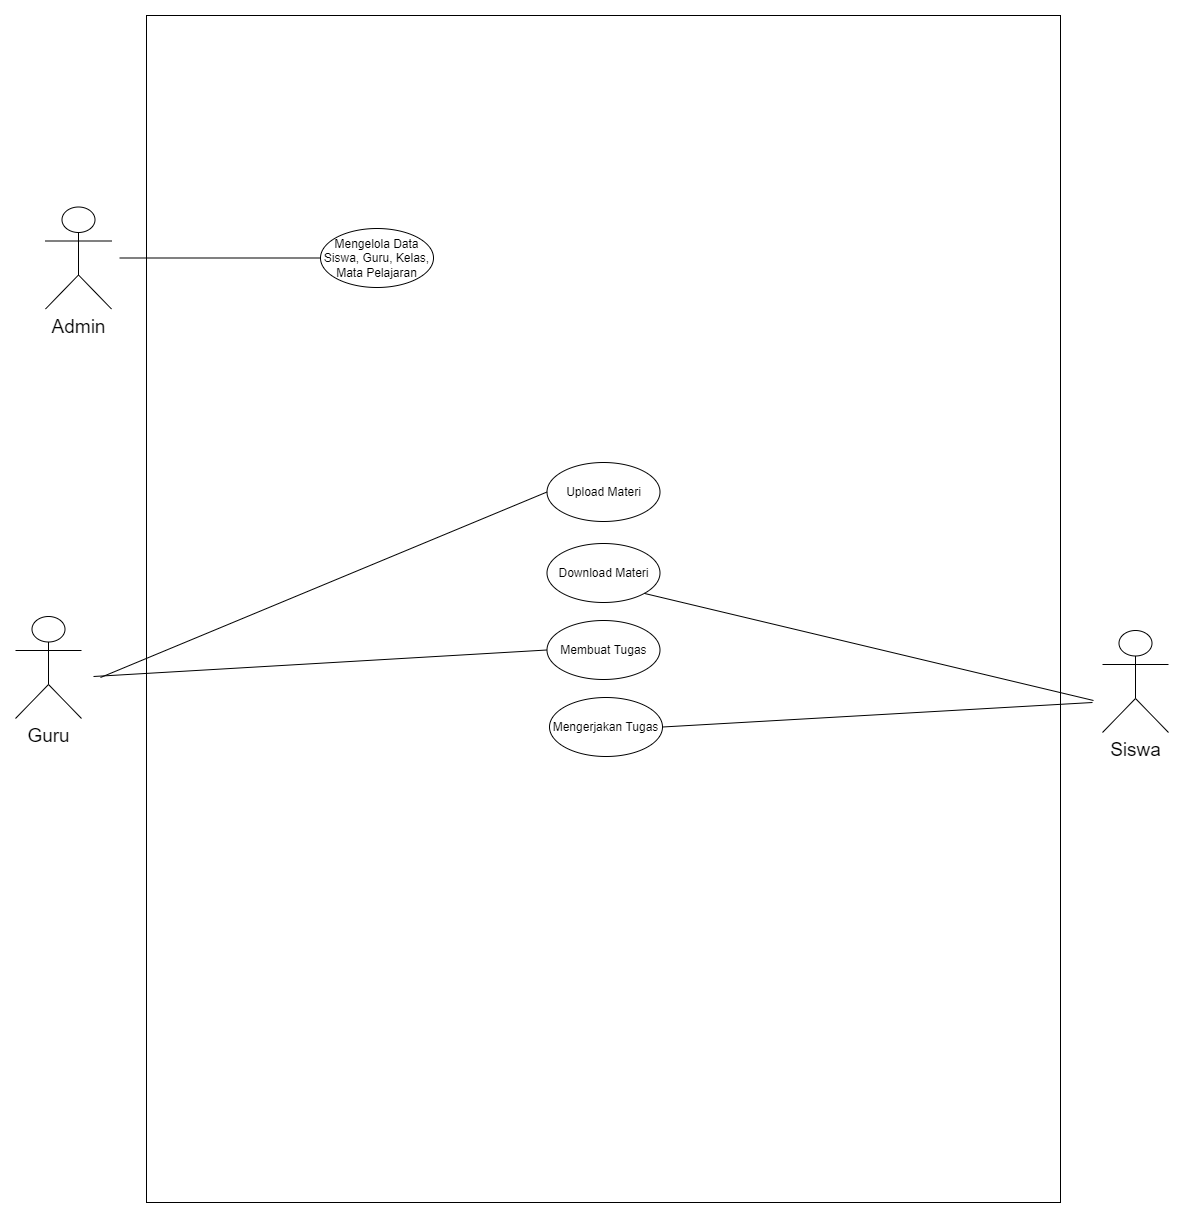

The diagram above was exported from draw.io. Its source (the exported page's mxGraphModel, read from the mxfile embedded in the PNG):
<mxGraphModel dx="2043" dy="2707" grid="0" gridSize="10" guides="1" tooltips="1" connect="1" arrows="1" fold="1" page="1" pageScale="1" pageWidth="850" pageHeight="1100" math="0" shadow="0">
  <root>
    <mxCell id="0" />
    <mxCell id="1" parent="0" />
    <mxCell id="eAkU3mZgsyfG5XBg8yW1-23" value="&lt;font style=&quot;font-size: 19px&quot;&gt;Siswa&lt;/font&gt;" style="shape=umlActor;verticalLabelPosition=bottom;verticalAlign=top;html=1;hachureGap=4;pointerEvents=0;" parent="1" vertex="1">
      <mxGeometry x="2190" y="89" width="66" height="102" as="geometry" />
    </mxCell>
    <mxCell id="ogE6qa62MORI_J94WLD6-2" value="" style="rounded=0;whiteSpace=wrap;html=1;" parent="1" vertex="1">
      <mxGeometry x="1234" y="-526" width="914" height="1187" as="geometry" />
    </mxCell>
    <mxCell id="ogE6qa62MORI_J94WLD6-4" value="Upload Materi" style="ellipse;whiteSpace=wrap;html=1;hachureGap=4;pointerEvents=0;" parent="1" vertex="1">
      <mxGeometry x="1634.5" y="-79" width="113" height="59" as="geometry" />
    </mxCell>
    <mxCell id="ogE6qa62MORI_J94WLD6-5" value="Membuat Tugas" style="ellipse;whiteSpace=wrap;html=1;hachureGap=4;pointerEvents=0;" parent="1" vertex="1">
      <mxGeometry x="1634.5" y="79" width="113" height="59" as="geometry" />
    </mxCell>
    <mxCell id="ogE6qa62MORI_J94WLD6-7" value="" style="endArrow=none;endFill=0;endSize=12;html=1;sourcePerimeterSpacing=8;targetPerimeterSpacing=8;entryX=0;entryY=0.5;entryDx=0;entryDy=0;" parent="1" target="ogE6qa62MORI_J94WLD6-4" edge="1">
      <mxGeometry width="160" relative="1" as="geometry">
        <mxPoint x="1188" y="136" as="sourcePoint" />
        <mxPoint x="1418" y="32" as="targetPoint" />
      </mxGeometry>
    </mxCell>
    <mxCell id="ogE6qa62MORI_J94WLD6-9" value="" style="endArrow=none;endFill=0;endSize=12;html=1;sourcePerimeterSpacing=8;targetPerimeterSpacing=8;entryX=0;entryY=0.5;entryDx=0;entryDy=0;" parent="1" target="ogE6qa62MORI_J94WLD6-5" edge="1">
      <mxGeometry width="160" relative="1" as="geometry">
        <mxPoint x="1181" y="135" as="sourcePoint" />
        <mxPoint x="1379" y="152" as="targetPoint" />
      </mxGeometry>
    </mxCell>
    <mxCell id="ogE6qa62MORI_J94WLD6-11" value="Download Materi" style="ellipse;whiteSpace=wrap;html=1;hachureGap=4;pointerEvents=0;" parent="1" vertex="1">
      <mxGeometry x="1634.5" y="2" width="113" height="59" as="geometry" />
    </mxCell>
    <mxCell id="ogE6qa62MORI_J94WLD6-16" value="Mengerjakan Tugas" style="ellipse;whiteSpace=wrap;html=1;hachureGap=4;pointerEvents=0;" parent="1" vertex="1">
      <mxGeometry x="1637" y="156" width="113" height="59" as="geometry" />
    </mxCell>
    <mxCell id="ogE6qa62MORI_J94WLD6-22" value="" style="endArrow=none;endFill=0;endSize=12;html=1;sourcePerimeterSpacing=8;targetPerimeterSpacing=8;entryX=1;entryY=0.5;entryDx=0;entryDy=0;" parent="1" target="ogE6qa62MORI_J94WLD6-16" edge="1">
      <mxGeometry width="160" relative="1" as="geometry">
        <mxPoint x="2180" y="161" as="sourcePoint" />
        <mxPoint x="1783" y="143" as="targetPoint" />
      </mxGeometry>
    </mxCell>
    <mxCell id="ogE6qa62MORI_J94WLD6-24" value="" style="endArrow=none;endFill=0;endSize=12;html=1;sourcePerimeterSpacing=8;targetPerimeterSpacing=8;entryX=1;entryY=1;entryDx=0;entryDy=0;" parent="1" target="ogE6qa62MORI_J94WLD6-11" edge="1">
      <mxGeometry width="160" relative="1" as="geometry">
        <mxPoint x="2181" y="159" as="sourcePoint" />
        <mxPoint x="1783" y="143" as="targetPoint" />
      </mxGeometry>
    </mxCell>
    <mxCell id="ogE6qa62MORI_J94WLD6-31" value="Mengelola Data Siswa, Guru, Kelas, Mata Pelajaran" style="ellipse;whiteSpace=wrap;html=1;hachureGap=4;pointerEvents=0;" parent="1" vertex="1">
      <mxGeometry x="1408" y="-313" width="113" height="59" as="geometry" />
    </mxCell>
    <mxCell id="ogE6qa62MORI_J94WLD6-48" value="&lt;span style=&quot;font-size: 19px&quot;&gt;Guru&lt;/span&gt;" style="shape=umlActor;verticalLabelPosition=bottom;verticalAlign=top;html=1;hachureGap=4;pointerEvents=0;" parent="1" vertex="1">
      <mxGeometry x="1103" y="75" width="66" height="102" as="geometry" />
    </mxCell>
    <mxCell id="Ort356MXYESaYfZcOyQy-1" value="&lt;span style=&quot;font-size: 19px&quot;&gt;Admin&lt;/span&gt;" style="shape=umlActor;verticalLabelPosition=bottom;verticalAlign=top;html=1;hachureGap=4;pointerEvents=0;" parent="1" vertex="1">
      <mxGeometry x="1133" y="-334.5" width="66" height="102" as="geometry" />
    </mxCell>
    <mxCell id="Ort356MXYESaYfZcOyQy-3" value="" style="endArrow=none;endFill=0;endSize=12;html=1;sourcePerimeterSpacing=8;targetPerimeterSpacing=8;entryX=0;entryY=0.5;entryDx=0;entryDy=0;" parent="1" source="Ort356MXYESaYfZcOyQy-1" target="ogE6qa62MORI_J94WLD6-31" edge="1">
      <mxGeometry width="160" relative="1" as="geometry">
        <mxPoint x="1721.28" y="-93.22000000000003" as="sourcePoint" />
        <mxPoint x="1492.99917155556" y="-225.0010328350147" as="targetPoint" />
      </mxGeometry>
    </mxCell>
  </root>
</mxGraphModel>